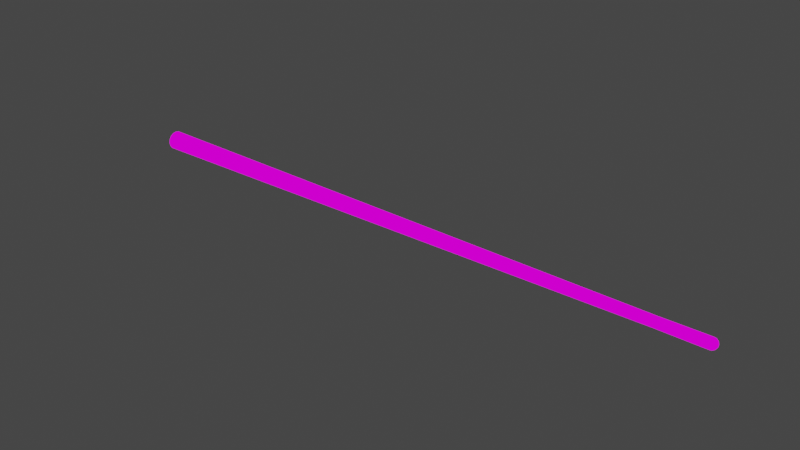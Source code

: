 # Source: bullet.blend  (saved by Blender 2.93.21; exported with 4.5.12 LTS)
import bpy
from mathutils import Matrix  # noqa: F401  (used for matrix-valued properties, if any)

bpy.ops.wm.read_factory_settings(use_empty=True)
scene = bpy.context.scene
scene.name = 'Scene'

# ---- collections
col_collection = bpy.data.collections.new('Collection'); scene.collection.children.link(col_collection)

# ---- images (referenced by path relative to the original .blend; pixels are not part of the script)
import os
ASSET_DIR = os.environ.get("B2B_ASSET_DIR", "")  # directory of the original .blend (textures are referenced by path, not embedded)
HERE = os.path.dirname(os.path.abspath(__file__))  # packed textures are extracted next to this script under _unpacked/

def load_image(name, relpath, width, height, colorspace="sRGB"):
    """Load a texture the original file referenced (path relative to the .blend, or extracted next to this script)."""
    p = next((c for c in (os.path.join(HERE, relpath), os.path.join(ASSET_DIR, relpath)) if relpath and os.path.exists(c)), "")
    if p:
        img = bpy.data.images.load(p, check_existing=True)
        img.name = name
    else:  # same state as the original file: an image datablock whose file is absent (Cycles renders it pink)
        img = bpy.data.images.new(name, width, height)
        img.source = "FILE"
        img.filepath = "//" + (relpath or name)
    img.colorspace_settings.name = colorspace
    return img
img_bullet_png = load_image('bullet.png', 'bullet.png', 1024, 1024, 'sRGB')
img_bullet_trail_png = load_image('bullet_trail.png', 'bullet_trail.png', 1024, 1024, 'sRGB')
img_bullet_trail2_png = load_image('bullet_trail2.png', 'bullet_trail2.png', 1024, 1024, 'sRGB')

# ---- materials (node trees are filled in below, after node groups)
mat_bullet = bpy.data.materials.new('Bullet')
mat_bullet.alpha_threshold = 0.0
mat_bullet.use_transparent_shadow = False
mat_bullet.line_color = (0.0, 0.0, 0.0, 1.0)
mat_bullet_trail = bpy.data.materials.new('Bullet_Trail')
mat_bullet_trail.alpha_threshold = 0.0
mat_bullet_trail.use_transparent_shadow = False
mat_bullet_trail.line_color = (0.0, 0.0, 0.0, 1.0)
mat_bullet_trail2 = bpy.data.materials.new('Bullet_Trail2')
mat_bullet_trail2.alpha_threshold = 0.0
mat_bullet_trail2.use_transparent_shadow = False
mat_bullet_trail2.line_color = (0.0, 0.0, 0.0, 1.0)

# ---- material node trees
mat_bullet.use_nodes = True; mat_bullet.node_tree.nodes.clear()
_N = mat_bullet.node_tree.nodes; _L = mat_bullet.node_tree.links
n0 = _N.new('ShaderNodeOutputMaterial'); n0.name = 'Material Output'; n0.location = (300, 300)
n1 = _N.new('ShaderNodeTexImage'); n1.name = 'Image Texture'; n1.location = (-280, 280)
n1.image = img_bullet_png
n2 = _N.new('ShaderNodeBackground'); n2.name = 'Background'; n2.location = (10, 300)
_L.new(n2.outputs[0], n0.inputs[0])
_L.new(n1.outputs[0], n2.inputs[0])
n0.is_active_output = True
mat_bullet_trail.use_nodes = True; mat_bullet_trail.node_tree.nodes.clear()
_N = mat_bullet_trail.node_tree.nodes; _L = mat_bullet_trail.node_tree.links
n0 = _N.new('ShaderNodeOutputMaterial'); n0.name = 'Material Output'; n0.location = (300, 300)
n1 = _N.new('ShaderNodeTexImage'); n1.name = 'Image Texture'; n1.location = (-280, 280)
n1.image = img_bullet_trail_png
n2 = _N.new('ShaderNodeBackground'); n2.name = 'Background'; n2.location = (10, 300)
_L.new(n2.outputs[0], n0.inputs[0])
_L.new(n1.outputs[0], n2.inputs[0])
n0.is_active_output = True
mat_bullet_trail2.use_nodes = True; mat_bullet_trail2.node_tree.nodes.clear()
_N = mat_bullet_trail2.node_tree.nodes; _L = mat_bullet_trail2.node_tree.links
n0 = _N.new('ShaderNodeOutputMaterial'); n0.name = 'Material Output'; n0.location = (300, 300)
n1 = _N.new('ShaderNodeTexImage'); n1.name = 'Image Texture'; n1.location = (-280, 280)
n1.image = img_bullet_trail2_png
n2 = _N.new('ShaderNodeBackground'); n2.name = 'Background'; n2.location = (10, 300)
_L.new(n2.outputs[0], n0.inputs[0])
_L.new(n1.outputs[0], n2.inputs[0])
n0.is_active_output = True

# ---- world
world_world = bpy.data.worlds.new('World'); scene.world = world_world
world_world.use_nodes = True; world_world.node_tree.nodes.clear()
_N = world_world.node_tree.nodes; _L = world_world.node_tree.links
n0 = _N.new('ShaderNodeOutputWorld'); n0.name = 'World Output'; n0.location = (300, 300)
n1 = _N.new('ShaderNodeBackground'); n1.name = 'Background'; n1.location = (10, 300)
n1.inputs[0].default_value = (0.05088, 0.05088, 0.05088, 1.0)
_L.new(n1.outputs[0], n0.inputs[0])
n0.is_active_output = True
world_world.color = (0.05088, 0.05088, 0.05088)
world_world.use_sun_shadow = False
world_world.sun_shadow_jitter_overblur = 0.0

# ---- meshes
me_bullet = bpy.data.meshes.new('Bullet')
me_bullet.from_pydata([(8.648e-08, -0.1913, 0.4619), (8.429e-08, -0.3536, 0.3536), (6.928e-08, -0.4619, 0.1913), (0.1353, 0.1353, -0.4423), (-0.07322, -0.1768, 0.4619), (-0.1353, -0.3266, 0.3536), (-0.1768, -0.4268, 0.1913), (0.25, 0.25, -0.4558), (0.1913, 0.4619, -0.5), (0.1353, -0.3266, -0.4558), (-0.1353, 0.3266, -0.4558), (-0.1353, -0.1353, 0.4619), (-0.25, -0.25, 0.3536), (-0.3266, -0.3266, 0.1913), (0.1353, -0.1353, -0.4423), (-0.4619, 0.1913, -0.5), (0.1913, -0.4619, -0.5), (0.07322, 0.1768, -0.4423), (-0.1768, -0.07322, 0.4619), (-0.3266, -0.1353, 0.3536), (-0.4268, -0.1768, 0.1913), (0.4619, 4.122e-08, -0.4761), (-0.1913, 0.4619, -0.5), (0.4619, 0.1913, -0.5), (-0.3266, 0.3266, -0.4761), (-0.1913, 4.372e-08, 0.4619), (-0.3536, -7.717e-09, 0.3536), (-0.4619, -3.209e-08, 0.1913), (0.3266, -0.1353, -0.4558), (-6.755e-08, -0.5, -0.5), (0.1353, 0.3266, -0.4558), (-0.1768, 0.07322, 0.4619), (-0.3266, 0.1353, 0.3536), (-0.4268, 0.1768, 0.1913), (0.4268, -0.1768, -0.4761), (-0.1913, -0.4619, -0.5), (-0.07322, 0.1768, -0.4423), (-0.1353, 0.1353, 0.4619), (-0.25, 0.25, 0.3536), (-0.3266, 0.3266, 0.1913), (4.51e-08, 6.044e-08, -0.4375), (-3.775e-08, 0.5, -0.5), (-0.4619, -0.1913, -0.5), (-0.1353, 0.1353, -0.4423), (-0.07322, 0.1768, 0.4619), (-0.1353, 0.3266, 0.3536), (-0.1768, 0.4268, 0.1913), (0.25, -0.25, -0.4558), (0.1768, -0.4268, -0.4761), (-0.25, 0.25, -0.4558), (6.685e-08, 0.1913, 0.4619), (-9.524e-10, 0.3536, 0.3536), (-2.002e-08, 0.4619, 0.1913), (0.3266, -0.3266, -0.4761), (0.5, -1.492e-07, -0.5), (-0.1768, 0.4268, -0.4761), (0.07322, 0.1768, 0.4619), (0.1353, 0.3266, 0.3536), (0.1768, 0.4268, 0.1913), (0.4268, 0.1768, -0.4761), (0.4619, -0.1913, -0.5), (-0.1768, 0.07322, -0.4423), (0.1353, 0.1353, 0.4619), (0.25, 0.25, 0.3536), (0.3266, 0.3266, 0.1913), (0.1768, -0.07322, -0.4423), (-0.3536, -0.3536, -0.5), (-0.4268, 0.1768, -0.4761), (1.159e-07, 6.044e-08, 0.5), (0.1768, 0.07322, 0.4619), (0.3266, 0.1353, 0.3536), (0.4268, 0.1768, 0.1913), (0.1913, 3.992e-08, -0.4423), (0.3536, 0.3536, -0.5), (-0.3266, 0.1353, -0.4558), (0.1913, 3.992e-08, 0.4619), (0.3536, 7.645e-08, 0.3536), (0.4619, 4.122e-08, 0.1913), (0.3536, 7.645e-08, -0.4558), (0.3536, -0.3536, -0.5), (-7.041e-08, 0.4619, -0.4761), (0.1768, -0.07322, 0.4619), (0.3266, -0.1353, 0.3536), (0.4268, -0.1768, 0.1913), (0.3266, 0.1353, -0.4558), (0.07322, -0.1768, -0.4423), (-6.206e-08, 0.3536, -0.4558), (0.1353, -0.1353, 0.4619), (0.25, -0.25, 0.3536), (0.3266, -0.3266, 0.1913), (0.1768, 0.07322, -0.4423), (-0.3536, 0.3536, -0.5), (-1.418e-09, 0.1913, -0.4423), (0.07322, -0.1768, 0.4619), (0.1353, -0.3266, 0.3536), (0.1768, -0.4268, 0.1913), (0.3266, 0.3266, -0.4761), (-0.5, 2.98e-08, -0.5), (0.1768, 0.4268, -0.4761), (-0.1913, -0.4619, 0.0), (-0.3536, 0.3536, 5.96e-08), (0.3536, 0.3536, -8.941e-08), (0.4619, 0.1913, -8.941e-08), (0.5, -1.492e-07, -8.941e-08), (0.4619, -0.1913, -8.941e-08), (0.3536, -0.3536, -8.941e-08), (0.1913, -0.4619, -5.96e-08), (-2.98e-08, -0.5, 0.0), (-0.3536, -0.3536, 0.0), (-0.4619, -0.1913, 5.96e-08), (-0.5, 2.98e-08, 5.96e-08), (-0.1913, 0.4619, 5.96e-08), (-2.98e-08, 0.5, -0.5), (-0.4619, -3.209e-08, -0.4761), (0.1913, -0.4619, -0.5), (-0.3536, -7.717e-09, -0.4558), (-0.5, 3.908e-08, -0.5), (-0.1913, 4.372e-08, -0.4423), (-0.4268, -0.1768, -0.4761), (0.4619, -0.1913, -0.5), (-0.3266, -0.1353, -0.4558), (-0.1768, -0.07322, -0.4423), (-0.3266, -0.3266, -0.4761), (-0.25, -0.25, -0.4558), (-0.1913, 0.4619, -0.5), (-0.1353, -0.1353, -0.4423), (-0.3536, -0.3536, -0.5), (0.5, -1.492e-07, -0.5), (-0.1913, -0.4619, -0.5), (-0.1768, -0.4268, -0.4761), (0.1913, 0.4619, -5.96e-08), (-0.4619, 0.1913, 0.0), (0.0, 0.5, 0.0), (-0.4619, 0.1913, -0.5), (-0.1353, -0.3266, -0.4558), (-0.07322, -0.1768, -0.4423), (0.3536, -0.3536, -0.5), (1.889e-08, -0.4619, -0.4761), (0.4619, 0.1913, -0.5), (-5.96e-08, -0.5, -0.5), (0.3536, 0.3536, -0.5), (2.319e-08, -0.3536, -0.4558), (-0.4619, -0.1913, -0.5), (-0.3536, 0.3536, -0.5), (0.1913, 0.4619, -0.5), (1.821e-08, -0.1913, -0.4423)], [], [(6, 13, 108, 99), (0, 68, 4), (0, 4, 5, 1), (1, 5, 6, 2), (4, 11, 12, 5), (4, 68, 11), (6, 5, 12, 13), (11, 68, 18), (13, 12, 19, 20), (20, 27, 110, 109), (11, 18, 19, 12), (18, 68, 25), (26, 32, 33, 27), (110, 27, 33, 131), (25, 68, 31), (31, 32, 26, 25), (32, 38, 39, 33), (18, 25, 26, 19), (131, 33, 39, 100), (31, 68, 37), (38, 45, 46, 39), (39, 46, 111, 100), (37, 68, 44), (31, 37, 38, 32), (45, 51, 52, 46), (46, 52, 132, 111), (44, 68, 50), (37, 44, 45, 38), (51, 57, 58, 52), (124, 111, 132, 112), (50, 68, 56), (44, 50, 51, 45), (57, 63, 64, 58), (112, 132, 130, 144), (56, 68, 62), (50, 56, 57, 51), (63, 70, 71, 64), (144, 130, 101, 140), (62, 68, 69), (56, 62, 63, 57), (70, 76, 77, 71), (140, 101, 102, 138), (68, 75, 69), (63, 62, 69, 70), (76, 82, 83, 77), (138, 102, 103, 127), (75, 68, 81), (83, 82, 88, 89), (70, 69, 75, 76), (81, 68, 87), (89, 88, 94, 95), (75, 81, 82, 76), (77, 83, 104, 103), (87, 68, 93), (94, 1, 2, 95), (83, 89, 105, 104), (81, 87, 88, 82), (93, 68, 0), (87, 93, 94, 88), (93, 0, 1, 94), (89, 95, 106, 105), (119, 104, 105, 136), (136, 105, 106, 114), (114, 106, 107, 139), (95, 2, 107, 106), (128, 99, 108, 126), (142, 109, 110, 116), (52, 58, 130, 132), (133, 131, 100, 143), (143, 100, 111, 124), (58, 64, 101, 130), (64, 71, 102, 101), (71, 77, 103, 102), (127, 103, 104, 119), (139, 107, 99, 128), (126, 108, 109, 142), (116, 110, 131, 133), (2, 6, 99, 107), (13, 20, 109, 108), (19, 26, 27, 20), (129, 35, 66, 122), (145, 135, 40), (145, 141, 134, 135), (141, 137, 129, 134), (135, 134, 123, 125), (135, 125, 40), (129, 122, 123, 134), (125, 121, 40), (122, 118, 120, 123), (118, 42, 97, 113), (125, 123, 120, 121), (121, 117, 40), (115, 113, 67, 74), (97, 15, 67, 113), (117, 61, 40), (61, 117, 115, 74), (74, 67, 24, 49), (121, 120, 115, 117), (15, 91, 24, 67), (61, 43, 40), (49, 24, 55, 10), (24, 91, 22, 55), (43, 36, 40), (61, 74, 49, 43), (10, 55, 80, 86), (55, 22, 41, 80), (36, 92, 40), (43, 49, 10, 36), (86, 80, 98, 30), (92, 17, 40), (36, 10, 86, 92), (30, 98, 96, 7), (17, 3, 40), (92, 86, 30, 17), (7, 96, 59, 84), (3, 90, 40), (17, 30, 7, 3), (84, 59, 21, 78), (40, 90, 72), (7, 84, 90, 3), (78, 21, 34, 28), (72, 65, 40), (34, 53, 47, 28), (84, 78, 72, 90), (65, 14, 40), (53, 48, 9, 47), (72, 78, 28, 65), (21, 54, 60, 34), (14, 85, 40), (9, 48, 137, 141), (34, 60, 79, 53), (65, 28, 47, 14), (85, 145, 40), (14, 47, 9, 85), (85, 9, 141, 145), (53, 79, 16, 48), (48, 16, 29, 137), (80, 41, 8, 98), (98, 8, 73, 96), (96, 73, 23, 59), (59, 23, 54, 21), (137, 29, 35, 129), (122, 66, 42, 118), (120, 118, 113, 115)])
me_bullet.polygons.foreach_set('use_smooth', [True] * 144)
_k = set([(112, 124), (112, 144), (114, 136), (114, 139), (116, 133), (116, 142), (119, 127), (119, 136), (124, 143), (126, 128), (126, 142), (127, 138), (128, 139), (133, 143), (138, 140), (140, 144)])
me_bullet.attributes.new('sharp_edge', 'BOOLEAN', 'EDGE').data.foreach_set('value', [ (min(e.vertices), max(e.vertices)) in _k for e in me_bullet.edges])
_uv = me_bullet.uv_layers.new(name='UVMap')
_uv.uv.foreach_set('vector', [0.686, 0.624, 0.624, 0.624, 0.624, 0.5, 0.686, 0.5, 0.748, 0.8721, 0.7172, 0.9961, 0.686, 0.8721, 0.748, 0.8721, 0.686, 0.8721, 0.686, 0.748, 0.748, 0.748, 0.748, 0.748, 0.686, 0.748, 0.686, 0.624, 0.748, 0.624, 0.686, 0.8721, 0.624, 0.8721, 0.624, 0.748, 0.686, 0.748, 0.686, 0.8721, 0.6552, 0.9961, 0.624, 0.8721, 0.686, 0.624, 0.686, 0.748, 0.624, 0.748, 0.624, 0.624, 0.624, 0.8721, 0.5931, 0.9961, 0.562, 0.8721, 0.624, 0.624, 0.624, 0.748, 0.562, 0.748, 0.562, 0.624, 0.562, 0.624, 0.5, 0.624, 0.5, 0.5, 0.562, 0.5, 0.624, 0.8721, 0.562, 0.8721, 0.562, 0.748, 0.624, 0.748, 0.562, 0.8721, 0.5311, 0.9961, 0.5, 0.8721, 0.5, 0.748, 0.438, 0.748, 0.438, 0.624, 0.5, 0.624, 0.5, 0.5, 0.5, 0.624, 0.438, 0.624, 0.438, 0.5, 0.5, 0.8721, 0.4691, 0.9961, 0.438, 0.8721, 0.438, 0.8721, 0.438, 0.748, 0.5, 0.748, 0.5, 0.8721, 0.438, 0.748, 0.376, 0.748, 0.376, 0.624, 0.438, 0.624, 0.562, 0.8721, 0.5, 0.8721, 0.5, 0.748, 0.562, 0.748, 0.438, 0.5, 0.438, 0.624, 0.376, 0.624, 0.376, 0.5, 0.438, 0.8721, 0.4071, 0.9961, 0.376, 0.8721, 0.376, 0.748, 0.314, 0.748, 0.314, 0.624, 0.376, 0.624, 0.376, 0.624, 0.314, 0.624, 0.314, 0.5, 0.376, 0.5, 0.376, 0.8721, 0.3451, 0.9961, 0.314, 0.8721, 0.438, 0.8721, 0.376, 0.8721, 0.376, 0.748, 0.438, 0.748, 0.314, 0.748, 0.252, 0.748, 0.252, 0.624, 0.314, 0.624, 0.314, 0.624, 0.252, 0.624, 0.252, 0.5, 0.314, 0.5, 0.314, 0.8721, 0.2831, 0.9961, 0.252, 0.8721, 0.376, 0.8721, 0.314, 0.8721, 0.314, 0.748, 0.376, 0.748, 0.252, 0.748, 0.1899, 0.748, 0.1899, 0.624, 0.252, 0.624, 0.314, 0.003906, 0.314, 0.5, 0.252, 0.5, 0.252, 0.003906, 0.252, 0.8721, 0.2211, 0.9961, 0.1899, 0.8721, 0.314, 0.8721, 0.252, 0.8721, 0.252, 0.748, 0.314, 0.748, 0.1899, 0.748, 0.1279, 0.748, 0.1279, 0.624, 0.1899, 0.624, 0.252, 0.003906, 0.252, 0.5, 0.1899, 0.5, 0.1899, 0.003906, 0.1899, 0.8721, 0.1591, 0.9961, 0.1279, 0.8721, 0.252, 0.8721, 0.1899, 0.8721, 0.1899, 0.748, 0.252, 0.748, 0.1279, 0.748, 0.06592, 0.748, 0.06592, 0.624, 0.1279, 0.624, 0.1899, 0.003906, 0.1899, 0.5, 0.1279, 0.5, 0.1279, 0.003906, 0.1279, 0.8721, 0.09705, 0.9961, 0.06592, 0.8721, 0.1899, 0.8721, 0.1279, 0.8721, 0.1279, 0.748, 0.1899, 0.748, 0.06592, 0.748, 0.003906, 0.748, 0.003906, 0.624, 0.06592, 0.624, 0.1279, 0.003906, 0.1279, 0.5, 0.06592, 0.5, 0.06592, 0.003906, 0.03503, 0.9961, 0.003906, 0.8721, 0.06592, 0.8721, 0.1279, 0.748, 0.1279, 0.8721, 0.06592, 0.8721, 0.06592, 0.748, 0.9961, 0.748, 0.9341, 0.748, 0.9341, 0.624, 0.9961, 0.624, 0.06592, 0.003906, 0.06592, 0.5, 0.003906, 0.5, 0.003906, 0.003906, 0.9961, 0.8721, 0.9652, 0.9961, 0.9341, 0.8721, 0.9341, 0.624, 0.9341, 0.748, 0.8721, 0.748, 0.8721, 0.624, 0.06592, 0.748, 0.06592, 0.8721, 0.003906, 0.8721, 0.003906, 0.748, 0.9341, 0.8721, 0.9032, 0.9961, 0.8721, 0.8721, 0.8721, 0.624, 0.8721, 0.748, 0.8101, 0.748, 0.8101, 0.624, 0.9961, 0.8721, 0.9341, 0.8721, 0.9341, 0.748, 0.9961, 0.748, 0.9961, 0.624, 0.9341, 0.624, 0.9341, 0.5, 0.9961, 0.5, 0.8721, 0.8721, 0.8412, 0.9961, 0.8101, 0.8721, 0.8101, 0.748, 0.748, 0.748, 0.748, 0.624, 0.8101, 0.624, 0.9341, 0.624, 0.8721, 0.624, 0.8721, 0.5, 0.9341, 0.5, 0.9341, 0.8721, 0.8721, 0.8721, 0.8721, 0.748, 0.9341, 0.748, 0.8101, 0.8721, 0.7792, 0.9961, 0.748, 0.8721, 0.8721, 0.8721, 0.8101, 0.8721, 0.8101, 0.748, 0.8721, 0.748, 0.8101, 0.8721, 0.748, 0.8721, 0.748, 0.748, 0.8101, 0.748, 0.8721, 0.624, 0.8101, 0.624, 0.8101, 0.5, 0.8721, 0.5, 0.9341, 0.003906, 0.9341, 0.5, 0.8721, 0.5, 0.8721, 0.003906, 0.8721, 0.003906, 0.8721, 0.5, 0.8101, 0.5, 0.8101, 0.003906, 0.8101, 0.003906, 0.8101, 0.5, 0.748, 0.5, 0.748, 0.003906, 0.8101, 0.624, 0.748, 0.624, 0.748, 0.5, 0.8101, 0.5, 0.686, 0.003906, 0.686, 0.5, 0.624, 0.5, 0.624, 0.003906, 0.562, 0.003906, 0.562, 0.5, 0.5, 0.5, 0.5, 0.003906, 0.252, 0.624, 0.1899, 0.624, 0.1899, 0.5, 0.252, 0.5, 0.438, 0.003906, 0.438, 0.5, 0.376, 0.5, 0.376, 0.003906, 0.376, 0.003906, 0.376, 0.5, 0.314, 0.5, 0.314, 0.003906, 0.1899, 0.624, 0.1279, 0.624, 0.1279, 0.5, 0.1899, 0.5, 0.1279, 0.624, 0.06592, 0.624, 0.06592, 0.5, 0.1279, 0.5, 0.06592, 0.624, 0.003906, 0.624, 0.003906, 0.5, 0.06592, 0.5, 0.9961, 0.003906, 0.9961, 0.5, 0.9341, 0.5, 0.9341, 0.003906, 0.748, 0.003906, 0.748, 0.5, 0.686, 0.5, 0.686, 0.003906, 0.624, 0.003906, 0.624, 0.5, 0.562, 0.5, 0.562, 0.003906, 0.5, 0.003906, 0.5, 0.5, 0.438, 0.5, 0.438, 0.003906, 0.748, 0.624, 0.686, 0.624, 0.686, 0.5, 0.748, 0.5, 0.624, 0.624, 0.562, 0.624, 0.562, 0.5, 0.624, 0.5, 0.562, 0.748, 0.5, 0.748, 0.5, 0.624, 0.562, 0.624, 0.686, 0.252, 0.686, 0.003905, 0.624, 0.003905, 0.624, 0.252, 0.748, 0.748, 0.686, 0.748, 0.7172, 0.9961, 0.748, 0.748, 0.748, 0.5, 0.686, 0.5, 0.686, 0.748, 0.748, 0.5, 0.748, 0.252, 0.686, 0.252, 0.686, 0.5, 0.686, 0.748, 0.686, 0.5, 0.624, 0.5, 0.624, 0.748, 0.686, 0.748, 0.624, 0.748, 0.6552, 0.9961, 0.686, 0.252, 0.624, 0.252, 0.624, 0.5, 0.686, 0.5, 0.624, 0.748, 0.562, 0.748, 0.5931, 0.9961, 0.624, 0.252, 0.562, 0.252, 0.562, 0.5, 0.624, 0.5, 0.562, 0.252, 0.562, 0.003905, 0.5, 0.003905, 0.5, 0.252, 0.624, 0.748, 0.624, 0.5, 0.562, 0.5, 0.562, 0.748, 0.562, 0.748, 0.5, 0.748, 0.5311, 0.9961, 0.5, 0.5, 0.5, 0.252, 0.438, 0.252, 0.438, 0.5, 0.5, 0.003905, 0.438, 0.003905, 0.438, 0.252, 0.5, 0.252, 0.5, 0.748, 0.438, 0.748, 0.4691, 0.9961, 0.438, 0.748, 0.5, 0.748, 0.5, 0.5, 0.438, 0.5, 0.438, 0.5, 0.438, 0.252, 0.376, 0.252, 0.376, 0.5, 0.562, 0.748, 0.562, 0.5, 0.5, 0.5, 0.5, 0.748, 0.438, 0.003905, 0.376, 0.003905, 0.376, 0.252, 0.438, 0.252, 0.438, 0.748, 0.376, 0.748, 0.4071, 0.9961, 0.376, 0.5, 0.376, 0.252, 0.314, 0.252, 0.314, 0.5, 0.376, 0.252, 0.376, 0.003905, 0.314, 0.003905, 0.314, 0.252, 0.376, 0.748, 0.314, 0.748, 0.3451, 0.9961, 0.438, 0.748, 0.438, 0.5, 0.376, 0.5, 0.376, 0.748, 0.314, 0.5, 0.314, 0.252, 0.252, 0.252, 0.252, 0.5, 0.314, 0.252, 0.314, 0.003905, 0.252, 0.003905, 0.252, 0.252, 0.314, 0.748, 0.252, 0.748, 0.2831, 0.9961, 0.376, 0.748, 0.376, 0.5, 0.314, 0.5, 0.314, 0.748, 0.252, 0.5, 0.252, 0.252, 0.1899, 0.252, 0.1899, 0.5, 0.252, 0.748, 0.1899, 0.748, 0.2211, 0.9961, 0.314, 0.748, 0.314, 0.5, 0.252, 0.5, 0.252, 0.748, 0.1899, 0.5, 0.1899, 0.252, 0.1279, 0.252, 0.1279, 0.5, 0.1899, 0.748, 0.1279, 0.748, 0.1591, 0.9961, 0.252, 0.748, 0.252, 0.5, 0.1899, 0.5, 0.1899, 0.748, 0.1279, 0.5, 0.1279, 0.252, 0.06592, 0.252, 0.06592, 0.5, 0.1279, 0.748, 0.06592, 0.748, 0.09705, 0.9961, 0.1899, 0.748, 0.1899, 0.5, 0.1279, 0.5, 0.1279, 0.748, 0.06592, 0.5, 0.06592, 0.252, 0.003906, 0.252, 0.003906, 0.5, 0.03503, 0.9961, 0.06592, 0.748, 0.003906, 0.748, 0.1279, 0.5, 0.06592, 0.5, 0.06592, 0.748, 0.1279, 0.748, 0.9961, 0.5, 0.9961, 0.252, 0.9341, 0.252, 0.9341, 0.5, 0.9961, 0.748, 0.9341, 0.748, 0.9652, 0.9961, 0.9341, 0.252, 0.8721, 0.252, 0.8721, 0.5, 0.9341, 0.5, 0.06592, 0.5, 0.003906, 0.5, 0.003906, 0.748, 0.06592, 0.748, 0.9341, 0.748, 0.8721, 0.748, 0.9032, 0.9961, 0.8721, 0.252, 0.8101, 0.252, 0.8101, 0.5, 0.8721, 0.5, 0.9961, 0.748, 0.9961, 0.5, 0.9341, 0.5, 0.9341, 0.748, 0.9961, 0.252, 0.9961, 0.003905, 0.9341, 0.003905, 0.9341, 0.252, 0.8721, 0.748, 0.8101, 0.748, 0.8412, 0.9961, 0.8101, 0.5, 0.8101, 0.252, 0.748, 0.252, 0.748, 0.5, 0.9341, 0.252, 0.9341, 0.003905, 0.8721, 0.003905, 0.8721, 0.252, 0.9341, 0.748, 0.9341, 0.5, 0.8721, 0.5, 0.8721, 0.748, 0.8101, 0.748, 0.748, 0.748, 0.7792, 0.9961, 0.8721, 0.748, 0.8721, 0.5, 0.8101, 0.5, 0.8101, 0.748, 0.8101, 0.748, 0.8101, 0.5, 0.748, 0.5, 0.748, 0.748, 0.8721, 0.252, 0.8721, 0.003905, 0.8101, 0.003905, 0.8101, 0.252, 0.8101, 0.252, 0.8101, 0.003905, 0.748, 0.003905, 0.748, 0.252, 0.252, 0.252, 0.252, 0.003905, 0.1899, 0.003905, 0.1899, 0.252, 0.1899, 0.252, 0.1899, 0.003905, 0.1279, 0.003905, 0.1279, 0.252, 0.1279, 0.252, 0.1279, 0.003905, 0.06592, 0.003905, 0.06592, 0.252, 0.06592, 0.252, 0.06592, 0.003905, 0.003906, 0.003905, 0.003906, 0.252, 0.748, 0.252, 0.748, 0.003905, 0.686, 0.003905, 0.686, 0.252, 0.624, 0.252, 0.624, 0.003905, 0.562, 0.003905, 0.562, 0.252, 0.562, 0.5, 0.562, 0.252, 0.5, 0.252, 0.5, 0.5])
me_bullet.materials.append(mat_bullet)
me_bullet.use_remesh_fix_poles = True
me_bullet.use_remesh_preserve_attributes = False
me_bullet.update()
me_bullet_glow = bpy.data.meshes.new('Bullet Glow')
me_bullet_glow.from_pydata([(8.648e-08, -0.1913, 0.4619), (8.429e-08, -0.3536, 0.3536), (6.928e-08, -0.4619, 0.1913), (0.1353, 0.1353, -0.4423), (-0.07322, -0.1768, 0.4619), (-0.1353, -0.3266, 0.3536), (-0.1768, -0.4268, 0.1913), (0.25, 0.25, -0.4558), (0.1913, 0.4619, -0.5), (0.1353, -0.3266, -0.4558), (-0.1353, 0.3266, -0.4558), (-0.1353, -0.1353, 0.4619), (-0.25, -0.25, 0.3536), (-0.3266, -0.3266, 0.1913), (0.1353, -0.1353, -0.4423), (-0.4619, 0.1913, -0.5), (0.1913, -0.4619, -0.5), (0.07322, 0.1768, -0.4423), (-0.1768, -0.07322, 0.4619), (-0.3266, -0.1353, 0.3536), (-0.4268, -0.1768, 0.1913), (0.4619, 4.122e-08, -0.4761), (-0.1913, 0.4619, -0.5), (0.4619, 0.1913, -0.5), (-0.3266, 0.3266, -0.4761), (-0.1913, 4.372e-08, 0.4619), (-0.3536, -7.717e-09, 0.3536), (-0.4619, -3.209e-08, 0.1913), (0.3266, -0.1353, -0.4558), (-6.755e-08, -0.5, -0.5), (0.1353, 0.3266, -0.4558), (-0.1768, 0.07322, 0.4619), (-0.3266, 0.1353, 0.3536), (-0.4268, 0.1768, 0.1913), (0.4268, -0.1768, -0.4761), (-0.1913, -0.4619, -0.5), (-0.07322, 0.1768, -0.4423), (-0.1353, 0.1353, 0.4619), (-0.25, 0.25, 0.3536), (-0.3266, 0.3266, 0.1913), (4.51e-08, 6.044e-08, -0.4375), (-3.775e-08, 0.5, -0.5), (-0.4619, -0.1913, -0.5), (-0.1353, 0.1353, -0.4423), (-0.07322, 0.1768, 0.4619), (-0.1353, 0.3266, 0.3536), (-0.1768, 0.4268, 0.1913), (0.25, -0.25, -0.4558), (0.1768, -0.4268, -0.4761), (-0.25, 0.25, -0.4558), (6.685e-08, 0.1913, 0.4619), (-9.524e-10, 0.3536, 0.3536), (-2.002e-08, 0.4619, 0.1913), (0.3266, -0.3266, -0.4761), (0.5, -1.492e-07, -0.5), (-0.1768, 0.4268, -0.4761), (0.07322, 0.1768, 0.4619), (0.1353, 0.3266, 0.3536), (0.1768, 0.4268, 0.1913), (0.4268, 0.1768, -0.4761), (0.4619, -0.1913, -0.5), (-0.1768, 0.07322, -0.4423), (0.1353, 0.1353, 0.4619), (0.25, 0.25, 0.3536), (0.3266, 0.3266, 0.1913), (0.1768, -0.07322, -0.4423), (-0.3536, -0.3536, -0.5), (-0.4268, 0.1768, -0.4761), (1.159e-07, 6.044e-08, 0.5), (0.1768, 0.07322, 0.4619), (0.3266, 0.1353, 0.3536), (0.4268, 0.1768, 0.1913), (0.1913, 3.992e-08, -0.4423), (0.3536, 0.3536, -0.5), (-0.3266, 0.1353, -0.4558), (0.1913, 3.992e-08, 0.4619), (0.3536, 7.645e-08, 0.3536), (0.4619, 4.122e-08, 0.1913), (0.3536, 7.645e-08, -0.4558), (0.3536, -0.3536, -0.5), (-7.041e-08, 0.4619, -0.4761), (0.1768, -0.07322, 0.4619), (0.3266, -0.1353, 0.3536), (0.4268, -0.1768, 0.1913), (0.3266, 0.1353, -0.4558), (0.07322, -0.1768, -0.4423), (-6.206e-08, 0.3536, -0.4558), (0.1353, -0.1353, 0.4619), (0.25, -0.25, 0.3536), (0.3266, -0.3266, 0.1913), (0.1768, 0.07322, -0.4423), (-0.3536, 0.3536, -0.5), (-1.418e-09, 0.1913, -0.4423), (0.07322, -0.1768, 0.4619), (0.1353, -0.3266, 0.3536), (0.1768, -0.4268, 0.1913), (0.3266, 0.3266, -0.4761), (-0.5, 2.98e-08, -0.5), (0.1768, 0.4268, -0.4761), (-0.1913, -0.4619, 0.0), (-0.3536, 0.3536, 5.96e-08), (0.3536, 0.3536, -8.941e-08), (0.4619, 0.1913, -8.941e-08), (0.5, -1.492e-07, -8.941e-08), (0.4619, -0.1913, -8.941e-08), (0.3536, -0.3536, -8.941e-08), (0.1913, -0.4619, -5.96e-08), (-2.98e-08, -0.5, 0.0), (-0.3536, -0.3536, 0.0), (-0.4619, -0.1913, 5.96e-08), (-0.5, 2.98e-08, 5.96e-08), (-0.1913, 0.4619, 5.96e-08), (-2.98e-08, 0.5, -0.5), (-0.4619, -3.209e-08, -0.4761), (0.1913, -0.4619, -0.5), (-0.3536, -7.717e-09, -0.4558), (-0.5, 3.908e-08, -0.5), (-0.1913, 4.372e-08, -0.4423), (-0.4268, -0.1768, -0.4761), (0.4619, -0.1913, -0.5), (-0.3266, -0.1353, -0.4558), (-0.1768, -0.07322, -0.4423), (-0.3266, -0.3266, -0.4761), (-0.25, -0.25, -0.4558), (-0.1913, 0.4619, -0.5), (-0.1353, -0.1353, -0.4423), (-0.3536, -0.3536, -0.5), (0.5, -1.492e-07, -0.5), (-0.1913, -0.4619, -0.5), (-0.1768, -0.4268, -0.4761), (0.1913, 0.4619, -5.96e-08), (-0.4619, 0.1913, 0.0), (0.0, 0.5, 0.0), (-0.4619, 0.1913, -0.5), (-0.1353, -0.3266, -0.4558), (-0.07322, -0.1768, -0.4423), (0.3536, -0.3536, -0.5), (1.889e-08, -0.4619, -0.4761), (0.4619, 0.1913, -0.5), (-5.96e-08, -0.5, -0.5), (0.3536, 0.3536, -0.5), (2.319e-08, -0.3536, -0.4558), (-0.4619, -0.1913, -0.5), (-0.3536, 0.3536, -0.5), (0.1913, 0.4619, -0.5), (1.821e-08, -0.1913, -0.4423)], [], [(6, 13, 108, 99), (0, 68, 4), (0, 4, 5, 1), (1, 5, 6, 2), (4, 11, 12, 5), (4, 68, 11), (6, 5, 12, 13), (11, 68, 18), (13, 12, 19, 20), (20, 27, 110, 109), (11, 18, 19, 12), (18, 68, 25), (26, 32, 33, 27), (110, 27, 33, 131), (25, 68, 31), (31, 32, 26, 25), (32, 38, 39, 33), (18, 25, 26, 19), (131, 33, 39, 100), (31, 68, 37), (38, 45, 46, 39), (39, 46, 111, 100), (37, 68, 44), (31, 37, 38, 32), (45, 51, 52, 46), (46, 52, 132, 111), (44, 68, 50), (37, 44, 45, 38), (51, 57, 58, 52), (124, 111, 132, 112), (50, 68, 56), (44, 50, 51, 45), (57, 63, 64, 58), (112, 132, 130, 144), (56, 68, 62), (50, 56, 57, 51), (63, 70, 71, 64), (144, 130, 101, 140), (62, 68, 69), (56, 62, 63, 57), (70, 76, 77, 71), (140, 101, 102, 138), (68, 75, 69), (63, 62, 69, 70), (76, 82, 83, 77), (138, 102, 103, 127), (75, 68, 81), (83, 82, 88, 89), (70, 69, 75, 76), (81, 68, 87), (89, 88, 94, 95), (75, 81, 82, 76), (77, 83, 104, 103), (87, 68, 93), (94, 1, 2, 95), (83, 89, 105, 104), (81, 87, 88, 82), (93, 68, 0), (87, 93, 94, 88), (93, 0, 1, 94), (89, 95, 106, 105), (119, 104, 105, 136), (136, 105, 106, 114), (114, 106, 107, 139), (95, 2, 107, 106), (128, 99, 108, 126), (142, 109, 110, 116), (52, 58, 130, 132), (133, 131, 100, 143), (143, 100, 111, 124), (58, 64, 101, 130), (64, 71, 102, 101), (71, 77, 103, 102), (127, 103, 104, 119), (139, 107, 99, 128), (126, 108, 109, 142), (116, 110, 131, 133), (2, 6, 99, 107), (13, 20, 109, 108), (19, 26, 27, 20), (129, 35, 66, 122), (145, 135, 40), (145, 141, 134, 135), (141, 137, 129, 134), (135, 134, 123, 125), (135, 125, 40), (129, 122, 123, 134), (125, 121, 40), (122, 118, 120, 123), (118, 42, 97, 113), (125, 123, 120, 121), (121, 117, 40), (115, 113, 67, 74), (97, 15, 67, 113), (117, 61, 40), (61, 117, 115, 74), (74, 67, 24, 49), (121, 120, 115, 117), (15, 91, 24, 67), (61, 43, 40), (49, 24, 55, 10), (24, 91, 22, 55), (43, 36, 40), (61, 74, 49, 43), (10, 55, 80, 86), (55, 22, 41, 80), (36, 92, 40), (43, 49, 10, 36), (86, 80, 98, 30), (92, 17, 40), (36, 10, 86, 92), (30, 98, 96, 7), (17, 3, 40), (92, 86, 30, 17), (7, 96, 59, 84), (3, 90, 40), (17, 30, 7, 3), (84, 59, 21, 78), (40, 90, 72), (7, 84, 90, 3), (78, 21, 34, 28), (72, 65, 40), (34, 53, 47, 28), (84, 78, 72, 90), (65, 14, 40), (53, 48, 9, 47), (72, 78, 28, 65), (21, 54, 60, 34), (14, 85, 40), (9, 48, 137, 141), (34, 60, 79, 53), (65, 28, 47, 14), (85, 145, 40), (14, 47, 9, 85), (85, 9, 141, 145), (53, 79, 16, 48), (48, 16, 29, 137), (80, 41, 8, 98), (98, 8, 73, 96), (96, 73, 23, 59), (59, 23, 54, 21), (137, 29, 35, 129), (122, 66, 42, 118), (120, 118, 113, 115)])
me_bullet_glow.polygons.foreach_set('use_smooth', [True] * 144)
_k = set([(112, 124), (112, 144), (114, 136), (114, 139), (116, 133), (116, 142), (119, 127), (119, 136), (124, 143), (126, 128), (126, 142), (127, 138), (128, 139), (133, 143), (138, 140), (140, 144)])
me_bullet_glow.attributes.new('sharp_edge', 'BOOLEAN', 'EDGE').data.foreach_set('value', [ (min(e.vertices), max(e.vertices)) in _k for e in me_bullet_glow.edges])
_uv = me_bullet_glow.uv_layers.new(name='UVMap')
_uv.uv.foreach_set('vector', [0.686, 0.436, 0.624, 0.436, 0.624, 0.25, 0.686, 0.25, 0.748, 0.8081, 0.7172, 0.9941, 0.686, 0.8081, 0.748, 0.8081, 0.686, 0.8081, 0.686, 0.6221, 0.748, 0.6221, 0.748, 0.6221, 0.686, 0.6221, 0.686, 0.436, 0.748, 0.436, 0.686, 0.8081, 0.624, 0.8081, 0.624, 0.6221, 0.686, 0.6221, 0.686, 0.8081, 0.6552, 0.9941, 0.624, 0.8081, 0.686, 0.436, 0.686, 0.6221, 0.624, 0.6221, 0.624, 0.436, 0.624, 0.8081, 0.5931, 0.9941, 0.562, 0.8081, 0.624, 0.436, 0.624, 0.6221, 0.562, 0.6221, 0.562, 0.436, 0.562, 0.436, 0.5, 0.436, 0.5, 0.25, 0.562, 0.25, 0.624, 0.8081, 0.562, 0.8081, 0.562, 0.6221, 0.624, 0.6221, 0.562, 0.8081, 0.5311, 0.9941, 0.5, 0.8081, 0.5, 0.6221, 0.438, 0.6221, 0.438, 0.436, 0.5, 0.436, 0.5, 0.25, 0.5, 0.436, 0.438, 0.436, 0.438, 0.25, 0.5, 0.8081, 0.4691, 0.9941, 0.438, 0.8081, 0.438, 0.8081, 0.438, 0.6221, 0.5, 0.6221, 0.5, 0.8081, 0.438, 0.6221, 0.376, 0.6221, 0.376, 0.436, 0.438, 0.436, 0.562, 0.8081, 0.5, 0.8081, 0.5, 0.6221, 0.562, 0.6221, 0.438, 0.25, 0.438, 0.436, 0.376, 0.436, 0.376, 0.25, 0.438, 0.8081, 0.4071, 0.9941, 0.376, 0.8081, 0.376, 0.6221, 0.314, 0.6221, 0.314, 0.436, 0.376, 0.436, 0.376, 0.436, 0.314, 0.436, 0.314, 0.25, 0.376, 0.25, 0.376, 0.8081, 0.3451, 0.9941, 0.314, 0.8081, 0.438, 0.8081, 0.376, 0.8081, 0.376, 0.6221, 0.438, 0.6221, 0.314, 0.6221, 0.252, 0.6221, 0.252, 0.436, 0.314, 0.436, 0.314, 0.436, 0.252, 0.436, 0.252, 0.25, 0.314, 0.25, 0.314, 0.8081, 0.2831, 0.9941, 0.252, 0.8081, 0.376, 0.8081, 0.314, 0.8081, 0.314, 0.6221, 0.376, 0.6221, 0.252, 0.6221, 0.1899, 0.6221, 0.1899, 0.436, 0.252, 0.436, 0.314, 0.001953, 0.314, 0.25, 0.252, 0.25, 0.252, 0.001953, 0.252, 0.8081, 0.2211, 0.9941, 0.1899, 0.8081, 0.314, 0.8081, 0.252, 0.8081, 0.252, 0.6221, 0.314, 0.6221, 0.1899, 0.6221, 0.1279, 0.6221, 0.1279, 0.436, 0.1899, 0.436, 0.252, 0.001953, 0.252, 0.25, 0.1899, 0.25, 0.1899, 0.001953, 0.1899, 0.8081, 0.1591, 0.9941, 0.1279, 0.8081, 0.252, 0.8081, 0.1899, 0.8081, 0.1899, 0.6221, 0.252, 0.6221, 0.1279, 0.6221, 0.06592, 0.6221, 0.06592, 0.436, 0.1279, 0.436, 0.1899, 0.001953, 0.1899, 0.25, 0.1279, 0.25, 0.1279, 0.001953, 0.1279, 0.8081, 0.09705, 0.9941, 0.06592, 0.8081, 0.1899, 0.8081, 0.1279, 0.8081, 0.1279, 0.6221, 0.1899, 0.6221, 0.06592, 0.6221, 0.003906, 0.6221, 0.003906, 0.436, 0.06592, 0.436, 0.1279, 0.001953, 0.1279, 0.25, 0.06592, 0.25, 0.06592, 0.001953, 0.03503, 0.9941, 0.003906, 0.8081, 0.06592, 0.8081, 0.1279, 0.6221, 0.1279, 0.8081, 0.06592, 0.8081, 0.06592, 0.6221, 0.9961, 0.6221, 0.9341, 0.6221, 0.9341, 0.436, 0.9961, 0.436, 0.06592, 0.001953, 0.06592, 0.25, 0.003906, 0.25, 0.003906, 0.001953, 0.9961, 0.8081, 0.9652, 0.9941, 0.9341, 0.8081, 0.9341, 0.436, 0.9341, 0.6221, 0.8721, 0.6221, 0.8721, 0.436, 0.06592, 0.6221, 0.06592, 0.8081, 0.003906, 0.8081, 0.003906, 0.6221, 0.9341, 0.8081, 0.9032, 0.9941, 0.8721, 0.8081, 0.8721, 0.436, 0.8721, 0.6221, 0.8101, 0.6221, 0.8101, 0.436, 0.9961, 0.8081, 0.9341, 0.8081, 0.9341, 0.6221, 0.9961, 0.6221, 0.9961, 0.436, 0.9341, 0.436, 0.9341, 0.25, 0.9961, 0.25, 0.8721, 0.8081, 0.8412, 0.9941, 0.8101, 0.8081, 0.8101, 0.6221, 0.748, 0.6221, 0.748, 0.436, 0.8101, 0.436, 0.9341, 0.436, 0.8721, 0.436, 0.8721, 0.25, 0.9341, 0.25, 0.9341, 0.8081, 0.8721, 0.8081, 0.8721, 0.6221, 0.9341, 0.6221, 0.8101, 0.8081, 0.7792, 0.9941, 0.748, 0.8081, 0.8721, 0.8081, 0.8101, 0.8081, 0.8101, 0.6221, 0.8721, 0.6221, 0.8101, 0.8081, 0.748, 0.8081, 0.748, 0.6221, 0.8101, 0.6221, 0.8721, 0.436, 0.8101, 0.436, 0.8101, 0.25, 0.8721, 0.25, 0.9341, 0.001953, 0.9341, 0.25, 0.8721, 0.25, 0.8721, 0.001953, 0.8721, 0.001953, 0.8721, 0.25, 0.8101, 0.25, 0.8101, 0.001953, 0.8101, 0.001953, 0.8101, 0.25, 0.748, 0.25, 0.748, 0.001953, 0.8101, 0.436, 0.748, 0.436, 0.748, 0.25, 0.8101, 0.25, 0.686, 0.001953, 0.686, 0.25, 0.624, 0.25, 0.624, 0.001953, 0.562, 0.001953, 0.562, 0.25, 0.5, 0.25, 0.5, 0.001953, 0.252, 0.436, 0.1899, 0.436, 0.1899, 0.25, 0.252, 0.25, 0.438, 0.001953, 0.438, 0.25, 0.376, 0.25, 0.376, 0.001953, 0.376, 0.001953, 0.376, 0.25, 0.314, 0.25, 0.314, 0.001953, 0.1899, 0.436, 0.1279, 0.436, 0.1279, 0.25, 0.1899, 0.25, 0.1279, 0.436, 0.06592, 0.436, 0.06592, 0.25, 0.1279, 0.25, 0.06592, 0.436, 0.003906, 0.436, 0.003906, 0.25, 0.06592, 0.25, 0.9961, 0.001953, 0.9961, 0.25, 0.9341, 0.25, 0.9341, 0.001953, 0.748, 0.001953, 0.748, 0.25, 0.686, 0.25, 0.686, 0.001953, 0.624, 0.001953, 0.624, 0.25, 0.562, 0.25, 0.562, 0.001953, 0.5, 0.001953, 0.5, 0.25, 0.438, 0.25, 0.438, 0.001953, 0.748, 0.436, 0.686, 0.436, 0.686, 0.25, 0.748, 0.25, 0.624, 0.436, 0.562, 0.436, 0.562, 0.25, 0.624, 0.25, 0.562, 0.6221, 0.5, 0.6221, 0.5, 0.436, 0.562, 0.436, 0.686, 0.0354, 0.686, 0.004394, 0.624, 0.004394, 0.624, 0.0354, 0.748, 0.09741, 0.686, 0.09741, 0.7172, 0.1284, 0.748, 0.09741, 0.748, 0.06641, 0.686, 0.06641, 0.686, 0.09741, 0.748, 0.06641, 0.748, 0.0354, 0.686, 0.0354, 0.686, 0.06641, 0.686, 0.09741, 0.686, 0.06641, 0.624, 0.06641, 0.624, 0.09741, 0.686, 0.09741, 0.624, 0.09741, 0.6552, 0.1284, 0.686, 0.0354, 0.624, 0.0354, 0.624, 0.06641, 0.686, 0.06641, 0.624, 0.09741, 0.562, 0.09741, 0.5931, 0.1284, 0.624, 0.0354, 0.562, 0.0354, 0.562, 0.06641, 0.624, 0.06641, 0.562, 0.0354, 0.562, 0.004394, 0.5, 0.004394, 0.5, 0.0354, 0.624, 0.09741, 0.624, 0.06641, 0.562, 0.06641, 0.562, 0.09741, 0.562, 0.09741, 0.5, 0.09741, 0.5311, 0.1284, 0.5, 0.06641, 0.5, 0.0354, 0.438, 0.0354, 0.438, 0.06641, 0.5, 0.004394, 0.438, 0.004394, 0.438, 0.0354, 0.5, 0.0354, 0.5, 0.09741, 0.438, 0.09741, 0.4691, 0.1284, 0.438, 0.09741, 0.5, 0.09741, 0.5, 0.06641, 0.438, 0.06641, 0.438, 0.06641, 0.438, 0.0354, 0.376, 0.0354, 0.376, 0.06641, 0.562, 0.09741, 0.562, 0.06641, 0.5, 0.06641, 0.5, 0.09741, 0.438, 0.004394, 0.376, 0.004394, 0.376, 0.0354, 0.438, 0.0354, 0.438, 0.09741, 0.376, 0.09741, 0.4071, 0.1284, 0.376, 0.06641, 0.376, 0.0354, 0.314, 0.0354, 0.314, 0.06641, 0.376, 0.0354, 0.376, 0.004394, 0.314, 0.004394, 0.314, 0.0354, 0.376, 0.09741, 0.314, 0.09741, 0.3451, 0.1284, 0.438, 0.09741, 0.438, 0.06641, 0.376, 0.06641, 0.376, 0.09741, 0.314, 0.06641, 0.314, 0.0354, 0.252, 0.0354, 0.252, 0.06641, 0.314, 0.0354, 0.314, 0.004394, 0.252, 0.004394, 0.252, 0.0354, 0.314, 0.09741, 0.252, 0.09741, 0.2831, 0.1284, 0.376, 0.09741, 0.376, 0.06641, 0.314, 0.06641, 0.314, 0.09741, 0.252, 0.06641, 0.252, 0.0354, 0.1899, 0.0354, 0.1899, 0.06641, 0.252, 0.09741, 0.1899, 0.09741, 0.2211, 0.1284, 0.314, 0.09741, 0.314, 0.06641, 0.252, 0.06641, 0.252, 0.09741, 0.1899, 0.06641, 0.1899, 0.0354, 0.1279, 0.0354, 0.1279, 0.06641, 0.1899, 0.09741, 0.1279, 0.09741, 0.1591, 0.1284, 0.252, 0.09741, 0.252, 0.06641, 0.1899, 0.06641, 0.1899, 0.09741, 0.1279, 0.06641, 0.1279, 0.0354, 0.06592, 0.0354, 0.06592, 0.06641, 0.1279, 0.09741, 0.06592, 0.09741, 0.09705, 0.1284, 0.1899, 0.09741, 0.1899, 0.06641, 0.1279, 0.06641, 0.1279, 0.09741, 0.06592, 0.06641, 0.06592, 0.0354, 0.003906, 0.0354, 0.003906, 0.06641, 0.03503, 0.1284, 0.06592, 0.09741, 0.003906, 0.09741, 0.1279, 0.06641, 0.06592, 0.06641, 0.06592, 0.09741, 0.1279, 0.09741, 0.9961, 0.06641, 0.9961, 0.0354, 0.9341, 0.0354, 0.9341, 0.06641, 0.9961, 0.09741, 0.9341, 0.09741, 0.9652, 0.1284, 0.9341, 0.0354, 0.8721, 0.0354, 0.8721, 0.06641, 0.9341, 0.06641, 0.06592, 0.06641, 0.003906, 0.06641, 0.003906, 0.09741, 0.06592, 0.09741, 0.9341, 0.09741, 0.8721, 0.09741, 0.9032, 0.1284, 0.8721, 0.0354, 0.8101, 0.0354, 0.8101, 0.06641, 0.8721, 0.06641, 0.9961, 0.09741, 0.9961, 0.06641, 0.9341, 0.06641, 0.9341, 0.09741, 0.9961, 0.0354, 0.9961, 0.004394, 0.9341, 0.004394, 0.9341, 0.0354, 0.8721, 0.09741, 0.8101, 0.09741, 0.8412, 0.1284, 0.8101, 0.06641, 0.8101, 0.0354, 0.748, 0.0354, 0.748, 0.06641, 0.9341, 0.0354, 0.9341, 0.004394, 0.8721, 0.004394, 0.8721, 0.0354, 0.9341, 0.09741, 0.9341, 0.06641, 0.8721, 0.06641, 0.8721, 0.09741, 0.8101, 0.09741, 0.748, 0.09741, 0.7792, 0.1284, 0.8721, 0.09741, 0.8721, 0.06641, 0.8101, 0.06641, 0.8101, 0.09741, 0.8101, 0.09741, 0.8101, 0.06641, 0.748, 0.06641, 0.748, 0.09741, 0.8721, 0.0354, 0.8721, 0.004394, 0.8101, 0.004394, 0.8101, 0.0354, 0.8101, 0.0354, 0.8101, 0.004394, 0.748, 0.004394, 0.748, 0.0354, 0.252, 0.0354, 0.252, 0.004394, 0.1899, 0.004394, 0.1899, 0.0354, 0.1899, 0.0354, 0.1899, 0.004394, 0.1279, 0.004394, 0.1279, 0.0354, 0.1279, 0.0354, 0.1279, 0.004394, 0.06592, 0.004394, 0.06592, 0.0354, 0.06592, 0.0354, 0.06592, 0.004394, 0.003906, 0.004394, 0.003906, 0.0354, 0.748, 0.0354, 0.748, 0.004394, 0.686, 0.004394, 0.686, 0.0354, 0.624, 0.0354, 0.624, 0.004394, 0.562, 0.004394, 0.562, 0.0354, 0.562, 0.06641, 0.562, 0.0354, 0.5, 0.0354, 0.5, 0.06641])
me_bullet_glow.materials.append(mat_bullet_trail)
me_bullet_glow.use_remesh_fix_poles = True
me_bullet_glow.use_remesh_preserve_attributes = False
me_bullet_glow.update()
me_bullet_glow_001 = bpy.data.meshes.new('Bullet Glow.001')
me_bullet_glow_001.from_pydata([(8.648e-08, -0.1913, 0.4619), (8.429e-08, -0.3536, 0.3536), (6.928e-08, -0.4619, 0.1913), (-0.07322, -0.1768, 0.4619), (-0.1353, -0.3266, 0.3536), (-0.1768, -0.4268, 0.1913), (-0.1353, -0.1353, 0.4619), (-0.25, -0.25, 0.3536), (-0.3266, -0.3266, 0.1913), (-0.1768, -0.07322, 0.4619), (-0.3266, -0.1353, 0.3536), (-0.4268, -0.1768, 0.1913), (-0.1913, 4.372e-08, 0.4619), (-0.3536, -7.717e-09, 0.3536), (-0.4619, -3.209e-08, 0.1913), (-0.1768, 0.07322, 0.4619), (-0.3266, 0.1353, 0.3536), (-0.4268, 0.1768, 0.1913), (-0.1353, 0.1353, 0.4619), (-0.25, 0.25, 0.3536), (-0.3266, 0.3266, 0.1913), (-0.07322, 0.1768, 0.4619), (-0.1353, 0.3266, 0.3536), (-0.1768, 0.4268, 0.1913), (6.685e-08, 0.1913, 0.4619), (-9.524e-10, 0.3536, 0.3536), (-2.002e-08, 0.4619, 0.1913), (0.07322, 0.1768, 0.4619), (0.1353, 0.3266, 0.3536), (0.1768, 0.4268, 0.1913), (0.1353, 0.1353, 0.4619), (0.25, 0.25, 0.3536), (0.3266, 0.3266, 0.1913), (1.159e-07, 6.044e-08, 0.5), (0.1768, 0.07322, 0.4619), (0.3266, 0.1353, 0.3536), (0.4268, 0.1768, 0.1913), (0.1913, 3.992e-08, 0.4619), (0.3536, 7.645e-08, 0.3536), (0.4619, 4.122e-08, 0.1913), (0.1768, -0.07322, 0.4619), (0.3266, -0.1353, 0.3536), (0.4268, -0.1768, 0.1913), (0.1353, -0.1353, 0.4619), (0.25, -0.25, 0.3536), (0.3266, -0.3266, 0.1913), (0.07322, -0.1768, 0.4619), (0.1353, -0.3266, 0.3536), (0.1768, -0.4268, 0.1913), (-0.1913, -0.4619, 0.0), (-0.3536, 0.3536, 5.96e-08), (0.3536, 0.3536, -8.941e-08), (0.4619, 0.1913, -8.941e-08), (0.5, -1.492e-07, -8.941e-08), (0.4619, -0.1913, -8.941e-08), (0.3536, -0.3536, -8.941e-08), (0.1913, -0.4619, -5.96e-08), (-2.98e-08, -0.5, 0.0), (-0.3536, -0.3536, 0.0), (-0.4619, -0.1913, 5.96e-08), (-0.5, 2.98e-08, 5.96e-08), (-0.1913, 0.4619, 5.96e-08), (-2.98e-08, 0.5, -0.5), (0.1913, -0.4619, -0.5), (-0.5, 3.908e-08, -0.5), (0.4619, -0.1913, -0.5), (-0.1913, 0.4619, -0.5), (-0.3536, -0.3536, -0.5), (0.5, -1.492e-07, -0.5), (-0.1913, -0.4619, -0.5), (0.1913, 0.4619, -5.96e-08), (-0.4619, 0.1913, 0.0), (0.0, 0.5, 0.0), (-0.4619, 0.1913, -0.5), (0.3536, -0.3536, -0.5), (0.4619, 0.1913, -0.5), (-5.96e-08, -0.5, -0.5), (0.3536, 0.3536, -0.5), (-0.4619, -0.1913, -0.5), (-0.3536, 0.3536, -0.5), (0.1913, 0.4619, -0.5)], [], [(5, 49, 58, 8), (0, 3, 33), (0, 1, 4, 3), (1, 2, 5, 4), (3, 4, 7, 6), (3, 6, 33), (5, 8, 7, 4), (6, 9, 33), (8, 11, 10, 7), (11, 59, 60, 14), (6, 7, 10, 9), (9, 12, 33), (13, 14, 17, 16), (60, 71, 17, 14), (12, 15, 33), (15, 12, 13, 16), (16, 17, 20, 19), (9, 10, 13, 12), (71, 50, 20, 17), (15, 18, 33), (19, 20, 23, 22), (20, 50, 61, 23), (18, 21, 33), (15, 16, 19, 18), (22, 23, 26, 25), (23, 61, 72, 26), (21, 24, 33), (18, 19, 22, 21), (25, 26, 29, 28), (66, 62, 72, 61), (24, 27, 33), (21, 22, 25, 24), (28, 29, 32, 31), (62, 80, 70, 72), (27, 30, 33), (24, 25, 28, 27), (31, 32, 36, 35), (80, 77, 51, 70), (30, 34, 33), (27, 28, 31, 30), (35, 36, 39, 38), (77, 75, 52, 51), (33, 34, 37), (31, 35, 34, 30), (38, 39, 42, 41), (75, 68, 53, 52), (37, 40, 33), (42, 45, 44, 41), (35, 38, 37, 34), (40, 43, 33), (45, 48, 47, 44), (37, 38, 41, 40), (39, 53, 54, 42), (43, 46, 33), (47, 48, 2, 1), (42, 54, 55, 45), (40, 41, 44, 43), (46, 0, 33), (43, 44, 47, 46), (46, 47, 1, 0), (45, 55, 56, 48), (65, 74, 55, 54), (74, 63, 56, 55), (63, 76, 57, 56), (48, 56, 57, 2), (69, 67, 58, 49), (78, 64, 60, 59), (26, 72, 70, 29), (73, 79, 50, 71), (79, 66, 61, 50), (29, 70, 51, 32), (32, 51, 52, 36), (36, 52, 53, 39), (68, 65, 54, 53), (76, 69, 49, 57), (67, 78, 59, 58), (64, 73, 71, 60), (2, 57, 49, 5), (8, 58, 59, 11), (10, 11, 14, 13)])
me_bullet_glow_001.polygons.foreach_set('use_smooth', [True] * 80)
_k = set([(62, 66), (62, 80), (63, 74), (63, 76), (64, 73), (64, 78), (65, 68), (65, 74), (66, 79), (67, 69), (67, 78), (68, 75), (69, 76), (73, 79), (75, 77), (77, 80)])
me_bullet_glow_001.attributes.new('sharp_edge', 'BOOLEAN', 'EDGE').data.foreach_set('value', [ (min(e.vertices), max(e.vertices)) in _k for e in me_bullet_glow_001.edges])
_uv = me_bullet_glow_001.uv_layers.new(name='UVMap')
_uv.uv.foreach_set('vector', [0.686, 0.436, 0.686, 0.25, 0.624, 0.25, 0.624, 0.436, 0.748, 0.8081, 0.686, 0.8081, 0.7172, 0.9941, 0.748, 0.8081, 0.748, 0.6221, 0.686, 0.6221, 0.686, 0.8081, 0.748, 0.6221, 0.748, 0.436, 0.686, 0.436, 0.686, 0.6221, 0.686, 0.8081, 0.686, 0.6221, 0.624, 0.6221, 0.624, 0.8081, 0.686, 0.8081, 0.624, 0.8081, 0.6552, 0.9941, 0.686, 0.436, 0.624, 0.436, 0.624, 0.6221, 0.686, 0.6221, 0.624, 0.8081, 0.562, 0.8081, 0.5931, 0.9941, 0.624, 0.436, 0.562, 0.436, 0.562, 0.6221, 0.624, 0.6221, 0.562, 0.436, 0.562, 0.25, 0.5, 0.25, 0.5, 0.436, 0.624, 0.8081, 0.624, 0.6221, 0.562, 0.6221, 0.562, 0.8081, 0.562, 0.8081, 0.5, 0.8081, 0.5311, 0.9941, 0.5, 0.6221, 0.5, 0.436, 0.438, 0.436, 0.438, 0.6221, 0.5, 0.25, 0.438, 0.25, 0.438, 0.436, 0.5, 0.436, 0.5, 0.8081, 0.438, 0.8081, 0.4691, 0.9941, 0.438, 0.8081, 0.5, 0.8081, 0.5, 0.6221, 0.438, 0.6221, 0.438, 0.6221, 0.438, 0.436, 0.376, 0.436, 0.376, 0.6221, 0.562, 0.8081, 0.562, 0.6221, 0.5, 0.6221, 0.5, 0.8081, 0.438, 0.25, 0.376, 0.25, 0.376, 0.436, 0.438, 0.436, 0.438, 0.8081, 0.376, 0.8081, 0.4071, 0.9941, 0.376, 0.6221, 0.376, 0.436, 0.314, 0.436, 0.314, 0.6221, 0.376, 0.436, 0.376, 0.25, 0.314, 0.25, 0.314, 0.436, 0.376, 0.8081, 0.314, 0.8081, 0.3451, 0.9941, 0.438, 0.8081, 0.438, 0.6221, 0.376, 0.6221, 0.376, 0.8081, 0.314, 0.6221, 0.314, 0.436, 0.252, 0.436, 0.252, 0.6221, 0.314, 0.436, 0.314, 0.25, 0.252, 0.25, 0.252, 0.436, 0.314, 0.8081, 0.252, 0.8081, 0.2831, 0.9941, 0.376, 0.8081, 0.376, 0.6221, 0.314, 0.6221, 0.314, 0.8081, 0.252, 0.6221, 0.252, 0.436, 0.1899, 0.436, 0.1899, 0.6221, 0.314, 0.001953, 0.252, 0.001953, 0.252, 0.25, 0.314, 0.25, 0.252, 0.8081, 0.1899, 0.8081, 0.2211, 0.9941, 0.314, 0.8081, 0.314, 0.6221, 0.252, 0.6221, 0.252, 0.8081, 0.1899, 0.6221, 0.1899, 0.436, 0.1279, 0.436, 0.1279, 0.6221, 0.252, 0.001953, 0.1899, 0.001953, 0.1899, 0.25, 0.252, 0.25, 0.1899, 0.8081, 0.1279, 0.8081, 0.1591, 0.9941, 0.252, 0.8081, 0.252, 0.6221, 0.1899, 0.6221, 0.1899, 0.8081, 0.1279, 0.6221, 0.1279, 0.436, 0.06592, 0.436, 0.06592, 0.6221, 0.1899, 0.001953, 0.1279, 0.001953, 0.1279, 0.25, 0.1899, 0.25, 0.1279, 0.8081, 0.06592, 0.8081, 0.09705, 0.9941, 0.1899, 0.8081, 0.1899, 0.6221, 0.1279, 0.6221, 0.1279, 0.8081, 0.06592, 0.6221, 0.06592, 0.436, 0.003906, 0.436, 0.003906, 0.6221, 0.1279, 0.001953, 0.06592, 0.001953, 0.06592, 0.25, 0.1279, 0.25, 0.03503, 0.9941, 0.06592, 0.8081, 0.003906, 0.8081, 0.1279, 0.6221, 0.06592, 0.6221, 0.06592, 0.8081, 0.1279, 0.8081, 0.9961, 0.6221, 0.9961, 0.436, 0.9341, 0.436, 0.9341, 0.6221, 0.06592, 0.001953, 0.003906, 0.001953, 0.003906, 0.25, 0.06592, 0.25, 0.9961, 0.8081, 0.9341, 0.8081, 0.9652, 0.9941, 0.9341, 0.436, 0.8721, 0.436, 0.8721, 0.6221, 0.9341, 0.6221, 0.06592, 0.6221, 0.003906, 0.6221, 0.003906, 0.8081, 0.06592, 0.8081, 0.9341, 0.8081, 0.8721, 0.8081, 0.9032, 0.9941, 0.8721, 0.436, 0.8101, 0.436, 0.8101, 0.6221, 0.8721, 0.6221, 0.9961, 0.8081, 0.9961, 0.6221, 0.9341, 0.6221, 0.9341, 0.8081, 0.9961, 0.436, 0.9961, 0.25, 0.9341, 0.25, 0.9341, 0.436, 0.8721, 0.8081, 0.8101, 0.8081, 0.8412, 0.9941, 0.8101, 0.6221, 0.8101, 0.436, 0.748, 0.436, 0.748, 0.6221, 0.9341, 0.436, 0.9341, 0.25, 0.8721, 0.25, 0.8721, 0.436, 0.9341, 0.8081, 0.9341, 0.6221, 0.8721, 0.6221, 0.8721, 0.8081, 0.8101, 0.8081, 0.748, 0.8081, 0.7792, 0.9941, 0.8721, 0.8081, 0.8721, 0.6221, 0.8101, 0.6221, 0.8101, 0.8081, 0.8101, 0.8081, 0.8101, 0.6221, 0.748, 0.6221, 0.748, 0.8081, 0.8721, 0.436, 0.8721, 0.25, 0.8101, 0.25, 0.8101, 0.436, 0.9341, 0.001953, 0.8721, 0.001953, 0.8721, 0.25, 0.9341, 0.25, 0.8721, 0.001953, 0.8101, 0.001953, 0.8101, 0.25, 0.8721, 0.25, 0.8101, 0.001953, 0.748, 0.001953, 0.748, 0.25, 0.8101, 0.25, 0.8101, 0.436, 0.8101, 0.25, 0.748, 0.25, 0.748, 0.436, 0.686, 0.001953, 0.624, 0.001953, 0.624, 0.25, 0.686, 0.25, 0.562, 0.001953, 0.5, 0.001953, 0.5, 0.25, 0.562, 0.25, 0.252, 0.436, 0.252, 0.25, 0.1899, 0.25, 0.1899, 0.436, 0.438, 0.001953, 0.376, 0.001953, 0.376, 0.25, 0.438, 0.25, 0.376, 0.001953, 0.314, 0.001953, 0.314, 0.25, 0.376, 0.25, 0.1899, 0.436, 0.1899, 0.25, 0.1279, 0.25, 0.1279, 0.436, 0.1279, 0.436, 0.1279, 0.25, 0.06592, 0.25, 0.06592, 0.436, 0.06592, 0.436, 0.06592, 0.25, 0.003906, 0.25, 0.003906, 0.436, 0.9961, 0.001953, 0.9341, 0.001953, 0.9341, 0.25, 0.9961, 0.25, 0.748, 0.001953, 0.686, 0.001953, 0.686, 0.25, 0.748, 0.25, 0.624, 0.001953, 0.562, 0.001953, 0.562, 0.25, 0.624, 0.25, 0.5, 0.001953, 0.438, 0.001953, 0.438, 0.25, 0.5, 0.25, 0.748, 0.436, 0.748, 0.25, 0.686, 0.25, 0.686, 0.436, 0.624, 0.436, 0.624, 0.25, 0.562, 0.25, 0.562, 0.436, 0.562, 0.6221, 0.562, 0.436, 0.5, 0.436, 0.5, 0.6221])
me_bullet_glow_001.materials.append(mat_bullet_trail)
me_bullet_glow_001.use_remesh_fix_poles = True
me_bullet_glow_001.use_remesh_preserve_attributes = False
me_bullet_glow_001.update()
me_bullet_glow_002 = bpy.data.meshes.new('Bullet Glow.002')
me_bullet_glow_002.from_pydata([(0.1353, 0.1353, -0.4619), (0.25, 0.25, -0.3536), (0.1913, 0.4619, -1.192e-07), (0.1353, -0.3266, -0.3536), (-0.1353, 0.3266, -0.3536), (0.1353, -0.1353, -0.4619), (-0.4619, 0.1913, -1.788e-07), (0.1913, -0.4619, -1.192e-07), (0.07322, 0.1768, -0.4619), (0.4619, 4.122e-08, -0.1913), (-0.1913, 0.4619, 1.192e-07), (0.4619, 0.1913, -3.576e-07), (-0.3266, 0.3266, -0.1913), (0.3266, -0.1353, -0.3536), (-2.98e-08, -0.5, 0.0), (0.1353, 0.3266, -0.3536), (0.4268, -0.1768, -0.1913), (-0.1913, -0.4619, 1.192e-07), (-0.07322, 0.1768, -0.4619), (4.038e-08, 6.044e-08, -0.5), (-3.553e-15, 0.5, 0.0), (-0.4619, -0.1913, -1.788e-07), (-0.1353, 0.1353, -0.4619), (0.25, -0.25, -0.3536), (0.1768, -0.4268, -0.1913), (-0.25, 0.25, -0.3536), (0.3266, -0.3266, -0.1913), (0.5, -1.492e-07, -3.576e-07), (-0.1768, 0.4268, -0.1913), (0.4268, 0.1768, -0.1913), (0.4619, -0.1913, -3.576e-07), (-0.1768, 0.07322, -0.4619), (0.1768, -0.07322, -0.4619), (-0.3536, -0.3536, -2.384e-07), (-0.4268, 0.1768, -0.1913), (0.1913, 3.992e-08, -0.4619), (0.3536, 0.3536, -2.384e-07), (-0.3266, 0.1353, -0.3536), (0.3536, 7.645e-08, -0.3536), (0.3536, -0.3536, -2.384e-07), (-4.891e-08, 0.4619, -0.1913), (0.3266, 0.1353, -0.3536), (0.07322, -0.1768, -0.4619), (-5.434e-08, 0.3536, -0.3536), (0.1768, 0.07322, -0.4619), (-0.3536, 0.3536, -2.384e-07), (-2.904e-09, 0.1913, -0.4619), (0.3266, 0.3266, -0.1913), (-0.5, 2.98e-08, -1.788e-07), (0.1768, 0.4268, -0.1913), (-0.4619, -3.209e-08, -0.1913), (-0.3536, -7.717e-09, -0.3536), (-0.1913, 4.372e-08, -0.4619), (-0.4268, -0.1768, -0.1913), (-0.3266, -0.1353, -0.3536), (-0.1768, -0.07322, -0.4619), (-0.3266, -0.3266, -0.1913), (-0.25, -0.25, -0.3536), (-0.1353, -0.1353, -0.4619), (-0.1768, -0.4268, -0.1913), (-0.1353, -0.3266, -0.3536), (-0.07322, -0.1768, -0.4619), (4.038e-08, -0.4619, -0.1913), (3.091e-08, -0.3536, -0.3536), (1.673e-08, -0.1913, -0.4619)], [], [(59, 56, 33, 17), (64, 19, 61), (64, 61, 60, 63), (63, 60, 59, 62), (61, 58, 57, 60), (61, 19, 58), (59, 60, 57, 56), (58, 19, 55), (56, 57, 54, 53), (53, 50, 48, 21), (58, 55, 54, 57), (55, 19, 52), (51, 37, 34, 50), (48, 50, 34, 6), (52, 19, 31), (31, 37, 51, 52), (37, 25, 12, 34), (55, 52, 51, 54), (6, 34, 12, 45), (31, 19, 22), (25, 4, 28, 12), (12, 28, 10, 45), (22, 19, 18), (31, 22, 25, 37), (4, 43, 40, 28), (28, 40, 20, 10), (18, 19, 46), (22, 18, 4, 25), (43, 15, 49, 40), (46, 19, 8), (18, 46, 43, 4), (15, 1, 47, 49), (8, 19, 0), (46, 8, 15, 43), (1, 41, 29, 47), (0, 19, 44), (8, 0, 1, 15), (41, 38, 9, 29), (19, 35, 44), (1, 0, 44, 41), (38, 13, 16, 9), (35, 19, 32), (16, 13, 23, 26), (41, 44, 35, 38), (32, 19, 5), (26, 23, 3, 24), (35, 32, 13, 38), (9, 16, 30, 27), (5, 19, 42), (3, 63, 62, 24), (16, 26, 39, 30), (32, 5, 23, 13), (42, 19, 64), (5, 42, 3, 23), (42, 64, 63, 3), (26, 24, 7, 39), (24, 62, 14, 7), (40, 49, 2, 20), (49, 47, 36, 2), (47, 29, 11, 36), (29, 9, 27, 11), (62, 59, 17, 14), (56, 53, 21, 33), (54, 51, 50, 53)])
me_bullet_glow_002.polygons.foreach_set('use_smooth', [True] * 64)
_uv = me_bullet_glow_002.uv_layers.new(name='UVMap')
_uv.uv.foreach_set('vector', [0.686, 0.252, 0.624, 0.252, 0.624, 0.003905, 0.686, 0.003905, 0.748, 0.748, 0.7172, 0.9961, 0.686, 0.748, 0.748, 0.748, 0.686, 0.748, 0.686, 0.5, 0.748, 0.5, 0.748, 0.5, 0.686, 0.5, 0.686, 0.252, 0.748, 0.252, 0.686, 0.748, 0.624, 0.748, 0.624, 0.5, 0.686, 0.5, 0.686, 0.748, 0.6552, 0.9961, 0.624, 0.748, 0.686, 0.252, 0.686, 0.5, 0.624, 0.5, 0.624, 0.252, 0.624, 0.748, 0.5931, 0.9961, 0.562, 0.748, 0.624, 0.252, 0.624, 0.5, 0.562, 0.5, 0.562, 0.252, 0.562, 0.252, 0.5, 0.252, 0.5, 0.003906, 0.562, 0.003905, 0.624, 0.748, 0.562, 0.748, 0.562, 0.5, 0.624, 0.5, 0.562, 0.748, 0.5311, 0.9961, 0.5, 0.748, 0.5, 0.5, 0.438, 0.5, 0.438, 0.252, 0.5, 0.252, 0.5, 0.003906, 0.5, 0.252, 0.438, 0.252, 0.438, 0.003905, 0.5, 0.748, 0.4691, 0.9961, 0.438, 0.748, 0.438, 0.748, 0.438, 0.5, 0.5, 0.5, 0.5, 0.748, 0.438, 0.5, 0.376, 0.5, 0.376, 0.252, 0.438, 0.252, 0.562, 0.748, 0.5, 0.748, 0.5, 0.5, 0.562, 0.5, 0.438, 0.003905, 0.438, 0.252, 0.376, 0.252, 0.376, 0.003905, 0.438, 0.748, 0.4071, 0.9961, 0.376, 0.748, 0.376, 0.5, 0.314, 0.5, 0.314, 0.252, 0.376, 0.252, 0.376, 0.252, 0.314, 0.252, 0.314, 0.003905, 0.376, 0.003905, 0.376, 0.748, 0.3451, 0.9961, 0.314, 0.748, 0.438, 0.748, 0.376, 0.748, 0.376, 0.5, 0.438, 0.5, 0.314, 0.5, 0.252, 0.5, 0.252, 0.252, 0.314, 0.252, 0.314, 0.252, 0.252, 0.252, 0.252, 0.003905, 0.314, 0.003905, 0.314, 0.748, 0.2831, 0.9961, 0.252, 0.748, 0.376, 0.748, 0.314, 0.748, 0.314, 0.5, 0.376, 0.5, 0.252, 0.5, 0.1899, 0.5, 0.1899, 0.252, 0.252, 0.252, 0.252, 0.748, 0.2211, 0.9961, 0.1899, 0.748, 0.314, 0.748, 0.252, 0.748, 0.252, 0.5, 0.314, 0.5, 0.1899, 0.5, 0.1279, 0.5, 0.1279, 0.252, 0.1899, 0.252, 0.1899, 0.748, 0.1591, 0.9961, 0.1279, 0.748, 0.252, 0.748, 0.1899, 0.748, 0.1899, 0.5, 0.252, 0.5, 0.1279, 0.5, 0.06592, 0.5, 0.06592, 0.252, 0.1279, 0.252, 0.1279, 0.748, 0.09705, 0.9961, 0.06592, 0.748, 0.1899, 0.748, 0.1279, 0.748, 0.1279, 0.5, 0.1899, 0.5, 0.06592, 0.5, 0.003906, 0.5, 0.003906, 0.252, 0.06592, 0.252, 0.03503, 0.9961, 0.003906, 0.748, 0.06592, 0.748, 0.1279, 0.5, 0.1279, 0.748, 0.06592, 0.748, 0.06592, 0.5, 0.9961, 0.5, 0.9341, 0.5, 0.9341, 0.252, 0.9961, 0.252, 0.9961, 0.748, 0.9652, 0.9961, 0.9341, 0.748, 0.9341, 0.252, 0.9341, 0.5, 0.8721, 0.5, 0.8721, 0.252, 0.06592, 0.5, 0.06592, 0.748, 0.003906, 0.748, 0.003906, 0.5, 0.9341, 0.748, 0.9032, 0.9961, 0.8721, 0.748, 0.8721, 0.252, 0.8721, 0.5, 0.8101, 0.5, 0.8101, 0.252, 0.9961, 0.748, 0.9341, 0.748, 0.9341, 0.5, 0.9961, 0.5, 0.9961, 0.252, 0.9341, 0.252, 0.9341, 0.003905, 0.9961, 0.003905, 0.8721, 0.748, 0.8412, 0.9961, 0.8101, 0.748, 0.8101, 0.5, 0.748, 0.5, 0.748, 0.252, 0.8101, 0.252, 0.9341, 0.252, 0.8721, 0.252, 0.8721, 0.003905, 0.9341, 0.003905, 0.9341, 0.748, 0.8721, 0.748, 0.8721, 0.5, 0.9341, 0.5, 0.8101, 0.748, 0.7792, 0.9961, 0.748, 0.748, 0.8721, 0.748, 0.8101, 0.748, 0.8101, 0.5, 0.8721, 0.5, 0.8101, 0.748, 0.748, 0.748, 0.748, 0.5, 0.8101, 0.5, 0.8721, 0.252, 0.8101, 0.252, 0.8101, 0.003905, 0.8721, 0.003905, 0.8101, 0.252, 0.748, 0.252, 0.748, 0.003905, 0.8101, 0.003905, 0.252, 0.252, 0.1899, 0.252, 0.1899, 0.003905, 0.252, 0.003905, 0.1899, 0.252, 0.1279, 0.252, 0.1279, 0.003905, 0.1899, 0.003905, 0.1279, 0.252, 0.06592, 0.252, 0.06592, 0.003905, 0.1279, 0.003905, 0.06592, 0.252, 0.003906, 0.252, 0.003906, 0.003905, 0.06592, 0.003905, 0.748, 0.252, 0.686, 0.252, 0.686, 0.003905, 0.748, 0.003905, 0.624, 0.252, 0.562, 0.252, 0.562, 0.003905, 0.624, 0.003905, 0.562, 0.5, 0.5, 0.5, 0.5, 0.252, 0.562, 0.252])
me_bullet_glow_002.materials.append(mat_bullet_trail)
me_bullet_glow_002.use_remesh_fix_poles = True
me_bullet_glow_002.use_remesh_preserve_attributes = False
me_bullet_glow_002.update()
me_bullet_trail_2 = bpy.data.meshes.new('Bullet Trail 2')
me_bullet_trail_2.from_pydata([(7.55e-08, 1.0, -1.0), (-7.55e-08, 0.5, 0.0), (0.3827, 0.9239, -1.0), (0.1913, 0.4619, 0.0), (0.7071, 0.7071, -1.0), (0.3536, 0.3536, 0.0), (0.9239, 0.3827, -1.0), (0.4619, 0.1913, 0.0), (1.0, -4.371e-08, -1.0), (0.5, -2.186e-08, 0.0), (0.9239, -0.3827, -1.0), (0.4619, -0.1913, 0.0), (0.7071, -0.7071, -1.0), (0.3536, -0.3536, 0.0), (0.3827, -0.9239, -1.0), (0.1913, -0.4619, 0.0), (-1.192e-08, -1.0, -1.0), (-1.192e-07, -0.5, 0.0), (-0.3827, -0.9239, -1.0), (-0.1913, -0.4619, 0.0), (-0.7071, -0.7071, -1.0), (-0.3536, -0.3536, 0.0), (-0.9239, -0.3827, -1.0), (-0.4619, -0.1913, 0.0), (-1.0, 1.192e-08, -1.0), (-0.5, 5.962e-09, 0.0), (-0.9239, 0.3827, -1.0), (-0.4619, 0.1913, 0.0), (-0.7071, 0.7071, -1.0), (-0.3536, 0.3536, 0.0), (-0.3827, 0.9239, -1.0), (-0.1913, 0.4619, 0.0)], [], [(4, 5, 7, 6), (6, 7, 9, 8), (8, 9, 11, 10), (10, 11, 13, 12), (12, 13, 15, 14), (14, 15, 17, 16), (16, 17, 19, 18), (18, 19, 21, 20), (20, 21, 23, 22), (22, 23, 25, 24), (24, 25, 27, 26), (26, 27, 29, 28), (28, 29, 31, 30), (30, 31, 1, 0), (0, 1, 3, 2), (2, 3, 5, 4)])
_uv = me_bullet_trail_2.uv_layers.new(name='UVMap')
_uv.uv.foreach_set('vector', [0.8721, 0.9961, 0.8721, 0.003906, 0.8101, 0.003906, 0.8101, 0.9961, 0.8101, 0.9961, 0.8101, 0.003906, 0.748, 0.003906, 0.748, 0.9961, 0.748, 0.9961, 0.748, 0.003906, 0.686, 0.003906, 0.686, 0.9961, 0.686, 0.9961, 0.686, 0.003906, 0.624, 0.003906, 0.624, 0.9961, 0.624, 0.9961, 0.624, 0.003906, 0.562, 0.003906, 0.562, 0.9961, 0.562, 0.9961, 0.562, 0.003906, 0.5, 0.003906, 0.5, 0.9961, 0.5, 0.9961, 0.5, 0.003906, 0.438, 0.003906, 0.438, 0.9961, 0.438, 0.9961, 0.438, 0.003906, 0.376, 0.003906, 0.376, 0.9961, 0.376, 0.9961, 0.376, 0.003906, 0.314, 0.003906, 0.314, 0.9961, 0.314, 0.9961, 0.314, 0.003906, 0.252, 0.003906, 0.252, 0.9961, 0.252, 0.9961, 0.252, 0.003906, 0.1899, 0.003906, 0.1899, 0.9961, 0.1899, 0.9961, 0.1899, 0.003906, 0.1279, 0.003906, 0.1279, 0.9961, 0.1279, 0.9961, 0.1279, 0.003906, 0.06592, 0.003906, 0.06592, 0.9961, 0.06592, 0.9961, 0.06592, 0.003906, 0.003906, 0.003906, 0.003906, 0.9961, 0.9961, 0.9961, 0.9961, 0.003906, 0.9341, 0.003906, 0.9341, 0.9961, 0.9341, 0.9961, 0.9341, 0.003906, 0.8721, 0.003906, 0.8721, 0.9961])
me_bullet_trail_2.materials.append(mat_bullet_trail2)
me_bullet_trail_2.use_remesh_fix_poles = True
me_bullet_trail_2.use_remesh_preserve_attributes = False
me_bullet_trail_2.update()

# ---- objects
ob_bullet = bpy.data.objects.new('Bullet', me_bullet)
ob_bullet_glow = bpy.data.objects.new('Bullet Glow', me_bullet_glow)
ob_bullet_trail = bpy.data.objects.new('Bullet Trail', me_bullet_glow_001)
ob_bullet_trail_001 = bpy.data.objects.new('Bullet Trail.001', me_bullet_glow_002)
ob_bullet_trail_2 = bpy.data.objects.new('Bullet Trail 2', me_bullet_trail_2)

# ---- transforms, parenting, visibility, modifiers, constraints
ob_bullet.location = (0.5, 0.0, 0.0)
ob_bullet.rotation_euler = (-0.0, 1.571, 0.0)
_m = ob_bullet.modifiers.new('Triangulate', 'TRIANGULATE')
_m.quad_method = 'FIXED'
ob_bullet_glow.location = (0.5, 0.0, 0.0)
ob_bullet_glow.rotation_euler = (-0.0, 1.571, 0.0)
ob_bullet_glow.scale = (1.125, 1.125, 1.125)
_m = ob_bullet_glow.modifiers.new('Triangulate', 'TRIANGULATE')
_m.quad_method = 'FIXED'
ob_bullet_trail.location = (0.5, 0.0, 0.0)
ob_bullet_trail.rotation_euler = (-0.0, 1.571, 0.0)
ob_bullet_trail.scale = (1.125, 1.125, 1.125)
_m = ob_bullet_trail.modifiers.new('Triangulate', 'TRIANGULATE')
_m.quad_method = 'FIXED'
ob_bullet_trail_001.location = (-0.0625, 0.0, 0.0)
ob_bullet_trail_001.rotation_euler = (-0.0, 1.571, 0.0)
ob_bullet_trail_001.scale = (1.125, 1.125, 36.0)
_m = ob_bullet_trail_001.modifiers.new('Triangulate', 'TRIANGULATE')
_m.quad_method = 'FIXED'
ob_bullet_trail_2.location = (0.0, 0.0, 0.0)
ob_bullet_trail_2.rotation_euler = (-0.0, 1.571, 0.0)
ob_bullet_trail_2.scale = (1.0, 1.0, 64.0)
_m = ob_bullet_trail_2.modifiers.new('Triangulate', 'TRIANGULATE')
_m.quad_method = 'FIXED'

# ---- collection membership
col_collection.objects.link(ob_bullet)
col_collection.objects.link(ob_bullet_glow)
col_collection.objects.link(ob_bullet_trail)
col_collection.objects.link(ob_bullet_trail_001)
col_collection.objects.link(ob_bullet_trail_2)

# ---- scene / render settings (as saved in the file)
scene.frame_start = 1; scene.frame_end = 250; scene.frame_set(1)
scene.render.engine = 'BLENDER_EEVEE_NEXT'
scene.cycles.use_denoising = False
scene.cycles.samples = 128
scene.cycles.sampling_pattern = 'TABULATED_SOBOL'
scene.cycles.use_adaptive_sampling = False
scene.cycles.use_light_tree = False
scene.view_settings.view_transform = 'Filmic'
bpy.context.view_layer.update()

# ---- added for rendering (the .blend has no active camera and no usable light): camera, sun
cam_auto = bpy.data.cameras.new('AutoCamera')
cam_auto.lens = 50.0
cam_auto.sensor_width = 36.0
cam_auto.clip_end = 1057.46
ob_auto_camera = bpy.data.objects.new('AutoCamera', cam_auto)
scene.collection.objects.link(ob_auto_camera)
ob_auto_camera.location = (28.7855, -72.3051, 48.2034)
ob_auto_camera.rotation_euler = (1.09748, -7.21219e-08, 0.694738)
scene.camera = ob_auto_camera
light_auto_sun = bpy.data.lights.new('AutoSun', 'SUN')
light_auto_sun.energy = 3.0
light_auto_sun.angle = 0.0523599
ob_auto_sun = bpy.data.objects.new('AutoSun', light_auto_sun)
scene.collection.objects.link(ob_auto_sun)
ob_auto_sun.rotation_euler = (0.872665, 0.174533, 0.523599)
bpy.context.view_layer.update()
